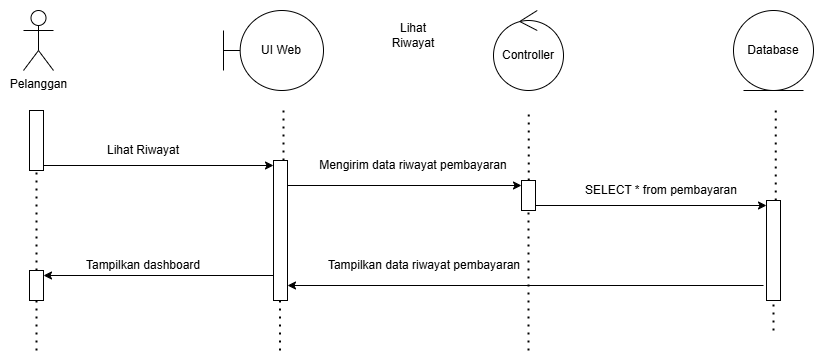

The diagram above was exported from draw.io. Its source (the exported page's mxGraphModel, read from the mxfile embedded in the PNG):
<mxGraphModel dx="2084" dy="1054" grid="1" gridSize="10" guides="1" tooltips="1" connect="1" arrows="1" fold="1" page="1" pageScale="1" pageWidth="827" pageHeight="1169" math="0" shadow="0">
  <root>
    <mxCell id="0" />
    <mxCell id="1" parent="0" />
    <mxCell id="2" parent="1" style="shape=umlBoundary;whiteSpace=wrap;html=1;" value="UI Web" vertex="1">
      <mxGeometry height="80" width="100" x="1290" y="600" as="geometry" />
    </mxCell>
    <mxCell id="3" parent="1" style="ellipse;shape=umlControl;whiteSpace=wrap;html=1;" value="Controller" vertex="1">
      <mxGeometry height="80" width="70" x="1560" y="600" as="geometry" />
    </mxCell>
    <mxCell id="4" parent="1" style="ellipse;shape=umlEntity;whiteSpace=wrap;html=1;" value="Database" vertex="1">
      <mxGeometry height="80" width="80" x="1800" y="600" as="geometry" />
    </mxCell>
    <mxCell id="5" edge="1" parent="1" source="9" style="endArrow=none;dashed=1;html=1;dashPattern=1 3;strokeWidth=2;rounded=0;" value="">
      <mxGeometry height="50" relative="1" width="50" as="geometry">
        <mxPoint x="1102.75" y="1190" as="sourcePoint" />
        <mxPoint x="1107.25" y="700" as="targetPoint" />
      </mxGeometry>
    </mxCell>
    <mxCell id="6" edge="1" parent="1" style="endArrow=none;dashed=1;html=1;dashPattern=1 3;strokeWidth=2;rounded=0;" value="">
      <mxGeometry height="50" relative="1" width="50" as="geometry">
        <mxPoint x="1595.25" y="770" as="sourcePoint" />
        <mxPoint x="1595.25" y="700" as="targetPoint" />
      </mxGeometry>
    </mxCell>
    <mxCell id="7" edge="1" parent="1" source="13" style="endArrow=none;dashed=1;html=1;dashPattern=1 3;strokeWidth=2;rounded=0;" value="">
      <mxGeometry height="50" relative="1" width="50" as="geometry">
        <mxPoint x="1837.75" y="1190" as="sourcePoint" />
        <mxPoint x="1842.25" y="700" as="targetPoint" />
      </mxGeometry>
    </mxCell>
    <mxCell id="8" parent="1" style="shape=umlActor;verticalLabelPosition=bottom;verticalAlign=top;html=1;" value="Pelanggan" vertex="1">
      <mxGeometry height="60" width="30" x="1090" y="600" as="geometry" />
    </mxCell>
    <mxCell id="9" parent="1" style="html=1;points=[[0,0,0,0,5],[0,1,0,0,-5],[1,0,0,0,5],[1,1,0,0,-5]];perimeter=orthogonalPerimeter;outlineConnect=0;targetShapes=umlLifeline;portConstraint=eastwest;newEdgeStyle={&quot;curved&quot;:0,&quot;rounded&quot;:0};" value="" vertex="1">
      <mxGeometry height="60" width="14" x="1096" y="700" as="geometry" />
    </mxCell>
    <mxCell id="10" edge="1" parent="1" style="endArrow=none;dashed=1;html=1;dashPattern=1 3;strokeWidth=2;rounded=0;" value="">
      <mxGeometry height="50" relative="1" width="50" as="geometry">
        <mxPoint x="1350" y="750" as="sourcePoint" />
        <mxPoint x="1350" y="700" as="targetPoint" />
      </mxGeometry>
    </mxCell>
    <mxCell id="11" edge="1" parent="1" style="edgeStyle=orthogonalEdgeStyle;rounded=0;orthogonalLoop=1;jettySize=auto;html=1;curved=0;exitX=1;exitY=1;exitDx=0;exitDy=-5;exitPerimeter=0;entryX=0;entryY=0;entryDx=0;entryDy=5;entryPerimeter=0;" target="32">
      <mxGeometry relative="1" as="geometry">
        <mxPoint x="1354" y="775" as="sourcePoint" />
      </mxGeometry>
    </mxCell>
    <mxCell id="12" edge="1" parent="1" style="endArrow=none;dashed=1;html=1;dashPattern=1 3;strokeWidth=2;rounded=0;" target="13" value="">
      <mxGeometry height="50" relative="1" width="50" as="geometry">
        <mxPoint x="1840" y="920" as="sourcePoint" />
        <mxPoint x="1842.25" y="700" as="targetPoint" />
      </mxGeometry>
    </mxCell>
    <mxCell id="13" parent="1" style="html=1;points=[[0,0,0,0,5],[0,1,0,0,-5],[1,0,0,0,5],[1,1,0,0,-5]];perimeter=orthogonalPerimeter;outlineConnect=0;targetShapes=umlLifeline;portConstraint=eastwest;newEdgeStyle={&quot;curved&quot;:0,&quot;rounded&quot;:0};" value="" vertex="1">
      <mxGeometry height="100" width="14" x="1833" y="790" as="geometry" />
    </mxCell>
    <mxCell id="14" edge="1" parent="1" style="edgeStyle=orthogonalEdgeStyle;rounded=0;orthogonalLoop=1;jettySize=auto;html=1;curved=0;entryX=1;entryY=0;entryDx=0;entryDy=5;entryPerimeter=0;">
      <mxGeometry relative="1" as="geometry">
        <mxPoint x="1830" y="875" as="sourcePoint" />
        <mxPoint x="1354" y="875" as="targetPoint" />
      </mxGeometry>
    </mxCell>
    <mxCell id="15" parent="1" style="text;html=1;whiteSpace=wrap;strokeColor=none;fillColor=none;align=center;verticalAlign=middle;rounded=0;" value="Lihat Riwayat" vertex="1">
      <mxGeometry height="30" width="60" x="1450" y="610" as="geometry" />
    </mxCell>
    <mxCell id="16" parent="1" style="text;html=1;whiteSpace=wrap;strokeColor=none;fillColor=none;align=center;verticalAlign=middle;rounded=0;" value="SELECT * from pembayaran" vertex="1">
      <mxGeometry height="30" width="156" x="1650" y="765" as="geometry" />
    </mxCell>
    <mxCell id="17" parent="1" style="text;html=1;whiteSpace=wrap;strokeColor=none;fillColor=none;align=center;verticalAlign=middle;rounded=0;" value="Mengirim data riwayat pembayaran" vertex="1">
      <mxGeometry height="30" width="190" x="1385" y="740" as="geometry" />
    </mxCell>
    <mxCell id="18" edge="1" parent="1" source="9" style="edgeStyle=orthogonalEdgeStyle;rounded=0;orthogonalLoop=1;jettySize=auto;html=1;curved=0;exitX=1;exitY=1;exitDx=0;exitDy=-5;exitPerimeter=0;">
      <mxGeometry relative="1" as="geometry">
        <mxPoint x="1340" y="755" as="targetPoint" />
      </mxGeometry>
    </mxCell>
    <mxCell id="19" edge="1" parent="1" source="20" style="endArrow=none;dashed=1;html=1;dashPattern=1 3;strokeWidth=2;rounded=0;" target="9" value="">
      <mxGeometry height="50" relative="1" width="50" as="geometry">
        <mxPoint x="1102.75" y="1190" as="sourcePoint" />
        <mxPoint x="1107.25" y="700" as="targetPoint" />
      </mxGeometry>
    </mxCell>
    <mxCell id="20" parent="1" style="html=1;points=[[0,0,0,0,5],[0,1,0,0,-5],[1,0,0,0,5],[1,1,0,0,-5]];perimeter=orthogonalPerimeter;outlineConnect=0;targetShapes=umlLifeline;portConstraint=eastwest;newEdgeStyle={&quot;curved&quot;:0,&quot;rounded&quot;:0};" value="" vertex="1">
      <mxGeometry height="30" width="14" x="1096" y="860" as="geometry" />
    </mxCell>
    <mxCell id="21" edge="1" parent="1" style="edgeStyle=orthogonalEdgeStyle;rounded=0;orthogonalLoop=1;jettySize=auto;html=1;curved=0;exitX=0;exitY=1;exitDx=0;exitDy=-5;exitPerimeter=0;entryX=1;entryY=0;entryDx=0;entryDy=5;entryPerimeter=0;" target="20">
      <mxGeometry relative="1" as="geometry">
        <mxPoint x="1340" y="865" as="sourcePoint" />
        <mxPoint x="1120" y="865" as="targetPoint" />
      </mxGeometry>
    </mxCell>
    <mxCell id="22" edge="1" parent="1" style="endArrow=none;dashed=1;html=1;dashPattern=1 3;strokeWidth=2;rounded=0;" value="">
      <mxGeometry height="50" relative="1" width="50" as="geometry">
        <mxPoint x="1347" y="880" as="sourcePoint" />
        <mxPoint x="1347" y="870" as="targetPoint" />
      </mxGeometry>
    </mxCell>
    <mxCell id="23" parent="1" style="text;html=1;whiteSpace=wrap;strokeColor=none;fillColor=none;align=center;verticalAlign=middle;rounded=0;" value="Tampilkan dashboard" vertex="1">
      <mxGeometry height="30" width="120" x="1150" y="840" as="geometry" />
    </mxCell>
    <mxCell id="24" edge="1" parent="1" style="endArrow=none;dashed=1;html=1;dashPattern=1 3;strokeWidth=2;rounded=0;" value="">
      <mxGeometry height="50" relative="1" width="50" as="geometry">
        <mxPoint x="1346.5" y="940" as="sourcePoint" />
        <mxPoint x="1346.5" y="870" as="targetPoint" />
      </mxGeometry>
    </mxCell>
    <mxCell id="25" parent="1" style="text;html=1;whiteSpace=wrap;strokeColor=none;fillColor=none;align=center;verticalAlign=middle;rounded=0;" value="Tampilkan data riwayat pembayaran" vertex="1">
      <mxGeometry height="30" width="200" x="1391" y="840" as="geometry" />
    </mxCell>
    <mxCell id="26" edge="1" parent="1" style="endArrow=none;dashed=1;html=1;dashPattern=1 3;strokeWidth=2;rounded=0;" target="20" value="">
      <mxGeometry height="50" relative="1" width="50" as="geometry">
        <mxPoint x="1103" y="940" as="sourcePoint" />
        <mxPoint x="1103" y="760" as="targetPoint" />
      </mxGeometry>
    </mxCell>
    <mxCell id="27" edge="1" parent="1" style="endArrow=none;dashed=1;html=1;dashPattern=1 3;strokeWidth=2;rounded=0;" target="30" value="">
      <mxGeometry height="50" relative="1" width="50" as="geometry">
        <mxPoint x="1347" y="840" as="sourcePoint" />
        <mxPoint x="1347" y="780" as="targetPoint" />
      </mxGeometry>
    </mxCell>
    <mxCell id="28" edge="1" parent="1" style="endArrow=none;dashed=1;html=1;dashPattern=1 3;strokeWidth=2;rounded=0;" value="">
      <mxGeometry height="50" relative="1" width="50" as="geometry">
        <mxPoint x="1595" y="940" as="sourcePoint" />
        <mxPoint x="1595" y="800" as="targetPoint" />
      </mxGeometry>
    </mxCell>
    <mxCell id="29" edge="1" parent="1" source="30" style="endArrow=none;dashed=1;html=1;dashPattern=1 3;strokeWidth=2;rounded=0;" value="">
      <mxGeometry height="50" relative="1" width="50" as="geometry">
        <mxPoint x="1347" y="840" as="sourcePoint" />
        <mxPoint x="1347" y="780" as="targetPoint" />
      </mxGeometry>
    </mxCell>
    <mxCell id="30" parent="1" style="html=1;points=[[0,0,0,0,5],[0,1,0,0,-5],[1,0,0,0,5],[1,1,0,0,-5]];perimeter=orthogonalPerimeter;outlineConnect=0;targetShapes=umlLifeline;portConstraint=eastwest;newEdgeStyle={&quot;curved&quot;:0,&quot;rounded&quot;:0};" value="" vertex="1">
      <mxGeometry height="140" width="14" x="1340" y="750" as="geometry" />
    </mxCell>
    <mxCell id="31" parent="1" style="text;html=1;whiteSpace=wrap;strokeColor=none;fillColor=none;align=center;verticalAlign=middle;rounded=0;" value="Lihat Riwayat" vertex="1">
      <mxGeometry height="30" width="110" x="1155" y="725" as="geometry" />
    </mxCell>
    <mxCell id="32" parent="1" style="html=1;points=[[0,0,0,0,5],[0,1,0,0,-5],[1,0,0,0,5],[1,1,0,0,-5]];perimeter=orthogonalPerimeter;outlineConnect=0;targetShapes=umlLifeline;portConstraint=eastwest;newEdgeStyle={&quot;curved&quot;:0,&quot;rounded&quot;:0};" value="" vertex="1">
      <mxGeometry height="30" width="14" x="1588" y="770" as="geometry" />
    </mxCell>
    <mxCell id="33" edge="1" parent="1" source="32" style="edgeStyle=orthogonalEdgeStyle;rounded=0;orthogonalLoop=1;jettySize=auto;html=1;curved=0;exitX=1;exitY=1;exitDx=0;exitDy=-5;exitPerimeter=0;entryX=0;entryY=0;entryDx=0;entryDy=5;entryPerimeter=0;" target="13">
      <mxGeometry relative="1" as="geometry">
        <mxPoint x="1830" y="795.3478260869566" as="targetPoint" />
      </mxGeometry>
    </mxCell>
  </root>
</mxGraphModel>